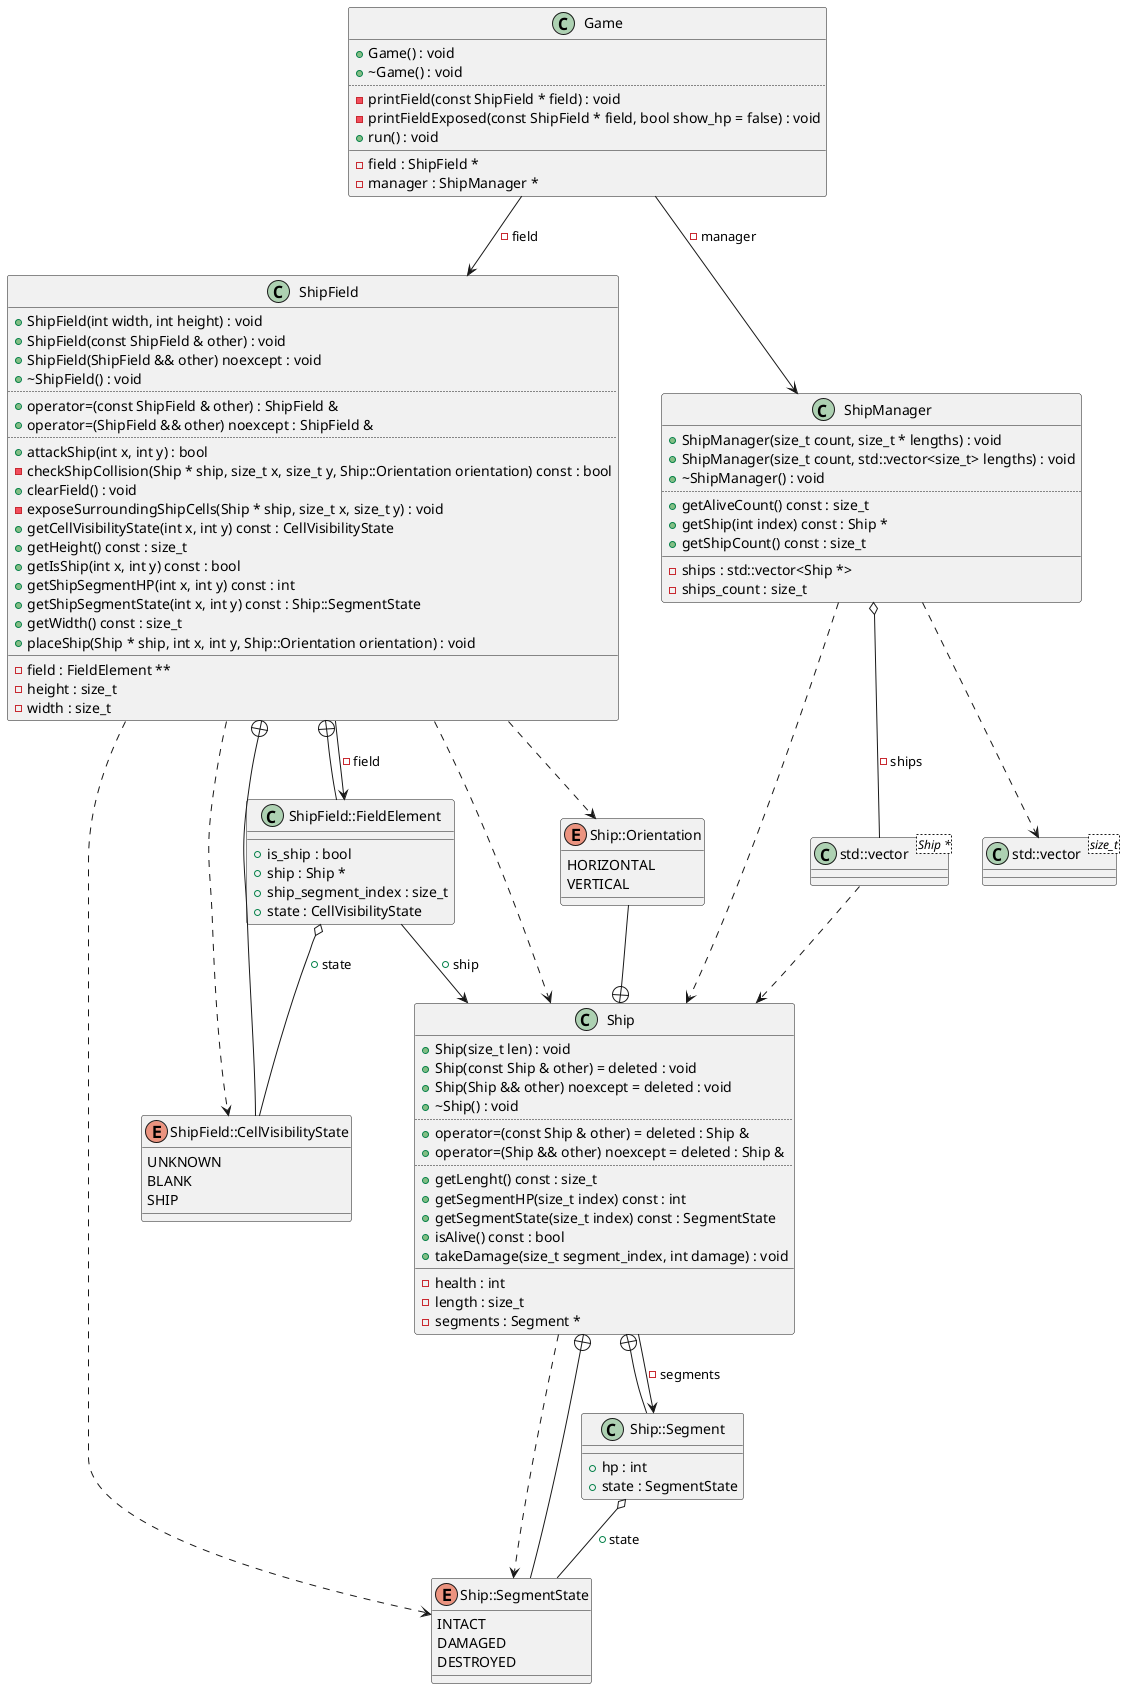

The diagram above was rendered by PlantUML. Its source (embedded in the PNG):
@startuml
class "std::vector<size_t>" as C_0009048762651940375792
class C_0009048762651940375792 {
__
}
class "std::vector<Ship *>" as C_0007462257846685508834
class C_0007462257846685508834 {
__
}
class "Ship" as C_0014529657433315016423
class C_0014529657433315016423 {
+Ship(size_t len) : void
+Ship(const Ship & other) = deleted : void
+Ship(Ship && other) noexcept = deleted : void
+~Ship() : void
..
+operator=(const Ship & other) = deleted : Ship &
+operator=(Ship && other) noexcept = deleted : Ship &
..
+getLenght() const : size_t
+getSegmentHP(size_t index) const : int
+getSegmentState(size_t index) const : SegmentState
+isAlive() const : bool
+takeDamage(size_t segment_index, int damage) : void
__
-health : int
-length : size_t
-segments : Segment *
}
enum "Ship::SegmentState" as C_0016593760204207859148
enum C_0016593760204207859148 {
INTACT
DAMAGED
DESTROYED
}
enum "Ship::Orientation" as C_0015200704647938469073
enum C_0015200704647938469073 {
HORIZONTAL
VERTICAL
}
class "Ship::Segment" as C_0000674658759292391449
class C_0000674658759292391449 {
__
+hp : int
+state : SegmentState
}
class "ShipField" as C_0003843296779074973901
class C_0003843296779074973901 {
+ShipField(int width, int height) : void
+ShipField(const ShipField & other) : void
+ShipField(ShipField && other) noexcept : void
+~ShipField() : void
..
+operator=(const ShipField & other) : ShipField &
+operator=(ShipField && other) noexcept : ShipField &
..
+attackShip(int x, int y) : bool
-checkShipCollision(Ship * ship, size_t x, size_t y, Ship::Orientation orientation) const : bool
+clearField() : void
-exposeSurroundingShipCells(Ship * ship, size_t x, size_t y) : void
+getCellVisibilityState(int x, int y) const : CellVisibilityState
+getHeight() const : size_t
+getIsShip(int x, int y) const : bool
+getShipSegmentHP(int x, int y) const : int
+getShipSegmentState(int x, int y) const : Ship::SegmentState
+getWidth() const : size_t
+placeShip(Ship * ship, int x, int y, Ship::Orientation orientation) : void
__
-field : FieldElement **
-height : size_t
-width : size_t
}
enum "ShipField::CellVisibilityState" as C_0014337503322603405869
enum C_0014337503322603405869 {
UNKNOWN
BLANK
SHIP
}
class "ShipField::FieldElement" as C_0000316359785794417378
class C_0000316359785794417378 {
__
+is_ship : bool
+ship : Ship *
+ship_segment_index : size_t
+state : CellVisibilityState
}
class "ShipManager" as C_0017499122254539489506
class C_0017499122254539489506 {
+ShipManager(size_t count, size_t * lengths) : void
+ShipManager(size_t count, std::vector<size_t> lengths) : void
+~ShipManager() : void
..
+getAliveCount() const : size_t
+getShip(int index) const : Ship *
+getShipCount() const : size_t
__
-ships : std::vector<Ship *>
-ships_count : size_t
}
class "Game" as C_0017470460303031448044
class C_0017470460303031448044 {
+Game() : void
+~Game() : void
..
-printField(const ShipField * field) : void
-printFieldExposed(const ShipField * field, bool show_hp = false) : void
+run() : void
__
-field : ShipField *
-manager : ShipManager *
}
C_0007462257846685508834 ..> C_0014529657433315016423
C_0014529657433315016423 ..> C_0016593760204207859148
C_0014529657433315016423 --> C_0000674658759292391449 : -segments
C_0016593760204207859148 --+ C_0014529657433315016423
C_0015200704647938469073 --+ C_0014529657433315016423
C_0000674658759292391449 --+ C_0014529657433315016423
C_0000674658759292391449 o-- C_0016593760204207859148 : +state
C_0003843296779074973901 ..> C_0014529657433315016423
C_0003843296779074973901 ..> C_0015200704647938469073
C_0003843296779074973901 ..> C_0014337503322603405869
C_0003843296779074973901 ..> C_0016593760204207859148
C_0003843296779074973901 --> C_0000316359785794417378 : -field
C_0014337503322603405869 --+ C_0003843296779074973901
C_0000316359785794417378 --+ C_0003843296779074973901
C_0000316359785794417378 o-- C_0014337503322603405869 : +state
C_0000316359785794417378 --> C_0014529657433315016423 : +ship
C_0017499122254539489506 ..> C_0009048762651940375792
C_0017499122254539489506 ..> C_0014529657433315016423
C_0017499122254539489506 o-- C_0007462257846685508834 : -ships
C_0017470460303031448044 --> C_0003843296779074973901 : -field
C_0017470460303031448044 --> C_0017499122254539489506 : -manager

'Generated with clang-uml, version 0.5.5
'LLVM version clang version 18.1.8
@enduml